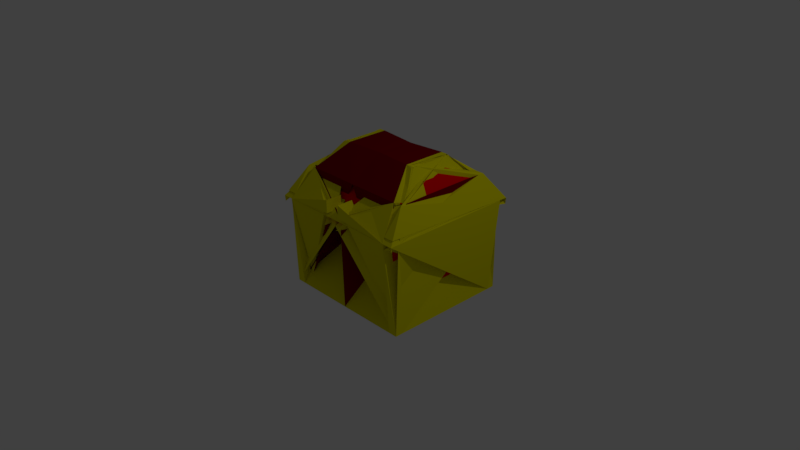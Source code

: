 # Source: chest.blend  (saved by Blender 2.79.0; exported with 4.5.12 LTS)
import bpy
from mathutils import Matrix  # noqa: F401  (used for matrix-valued properties, if any)

bpy.ops.wm.read_factory_settings(use_empty=True)
scene = bpy.context.scene
scene.name = 'Scene'

# ---- collections
col_collection_1 = bpy.data.collections.new('Collection 1'); scene.collection.children.link(col_collection_1)

# ---- materials (node trees are filled in below, after node groups)
mat_material = bpy.data.materials.new('Material')
mat_material.alpha_threshold = 0.0
mat_material.use_transparent_shadow = False
mat_material.diffuse_color = (0.2019, 0.0, 0.002275, 1.0)
mat_material.roughness = 0.5
mat_material.line_color = (0.0, 0.0, 0.0, 1.0)
mat_material_001 = bpy.data.materials.new('Material.001')
mat_material_001.alpha_threshold = 0.0
mat_material_001.use_transparent_shadow = False
mat_material_001.diffuse_color = (0.8, 0.7408, 0.0, 1.0)
mat_material_001.roughness = 0.5
mat_material_002 = bpy.data.materials.new('Material.002')
mat_material_002.alpha_threshold = 0.0
mat_material_002.use_transparent_shadow = False
mat_material_002.diffuse_color = (0.8, 0.0, 0.002232, 1.0)
mat_material_002.roughness = 0.5

# ---- material node trees

# ---- world
world_world = bpy.data.worlds.new('World'); scene.world = world_world
world_world.color = (0.05088, 0.05088, 0.05088)
world_world.use_sun_shadow = False
world_world.sun_shadow_jitter_overblur = 0.0
world_world.cycles.sampling_method = 'MANUAL'

# ---- cameras
cam_camera = bpy.data.cameras.new('Camera')
cam_camera.clip_end = 100.0
cam_camera.lens = 35.0
cam_camera.sensor_width = 32.0
cam_camera.sensor_height = 18.0
cam_camera.ortho_scale = 7.314
cam_camera.dof.focus_distance = 0.0
cam_camera.dof.aperture_fstop = 128.0

# ---- lights
light_lamp = bpy.data.lights.new('Lamp', 'POINT')
light_lamp.transmission_factor = 0.0
light_lamp.cutoff_distance = 30.0
light_lamp.energy = 100.0
light_lamp.shadow_buffer_clip_start = 1.001
light_lamp.shadow_soft_size = 0.1
light_lamp.shadow_maximum_resolution = 0.006
light_lamp.use_absolute_resolution = True

# ---- meshes
me_cube = bpy.data.meshes.new('Cube')
me_cube.from_pydata([(0.955, 0.8817, -0.03489), (0.955, -0.8817, -0.03489), (0.0, -0.8817, -0.03489), (0.0, 0.8817, -0.03489), (1.0, 1.0, 1.239), (1.0, -1.0, 1.239), (0.0, -1.0, 1.239), (0.0, 1.0, 1.239), (0.0, -0.7021, 1.62), (0.0, 0.7021, 1.62), (0.0, -0.2599, 1.916), (0.0, 0.2728, 1.9), (0.8296, 0.8817, -0.03489), (0.8296, -0.8817, -0.03489), (0.8578, 1.0, 1.239), (0.8578, -1.0, 1.239), (0.73, 0.7021, 1.62), (0.73, -0.7021, 1.62), (0.5178, 0.3012, 1.916), (0.5181, -0.2945, 1.916), (0.955, 0.778, -0.03489), (0.955, -0.778, -0.03489), (0.0, -0.778, -0.03489), (0.0, 0.778, -0.03489), (1.0, 0.8823, 1.238), (1.0, -0.8823, 1.239), (0.8511, 0.6195, 1.62), (0.8511, -0.6195, 1.62), (0.5209, 0.2655, 1.915), (0.5181, -0.2599, 1.916), (0.8296, -0.778, -0.03489), (0.8296, 0.778, -0.03489), (0.527, 0.3239, 1.901), (0.5294, -0.3162, 1.9), (0.6172, -0.279, 1.9), (0.6172, 0.279, 1.9), (1.0, -0.8823, 1.238), (1.0, -1.0, 1.238), (0.8578, 1.0, 1.238), (0.0, 1.0, 1.238), (0.8578, -1.0, 1.238), (0.0, -1.0, 1.238), (1.0, 1.0, 1.238), (1.0, 0.8823, 1.239), (0.9069, 0.886, 1.237), (0.9069, -0.8735, 1.237), (0.0, -0.8735, 1.237), (0.0, 0.886, 1.237), (0.7747, 0.886, 1.237), (0.7747, -0.8735, 1.237), (0.9069, -0.77, 1.237), (0.9069, 0.7825, 1.237), (0.8306, 0.6274, 1.595), (0.8306, -0.6149, 1.595), (0.0, -0.6149, 1.595), (0.0, 0.6274, 1.595), (0.7372, 0.6274, 1.595), (0.7372, -0.6149, 1.595), (0.8306, -0.5418, 1.595), (0.8306, 0.5543, 1.595), (0.638, 0.1097, 1.824), (0.638, -0.09717, 1.824), (0.0, -0.09717, 1.824), (0.0, 0.1097, 1.824), (0.6225, 0.1097, 1.824), (0.6225, -0.09717, 1.824), (0.638, -0.085, 1.824), (0.638, 0.09753, 1.824), (0.8794, 0.7746, 1.238), (0.8794, -0.7746, 1.238), (0.8794, -0.8779, 1.238), (0.7972, 0.8779, 1.238), (0.0, 0.8779, 1.238), (0.7972, -0.8779, 1.238), (0.0, -0.8779, 1.238), (0.8794, 0.8779, 1.238), (0.8794, 0.7746, 1.238), (0.8794, -0.7746, 1.238), (0.8794, -0.8779, 1.238), (0.7972, 0.8779, 1.238), (0.0, 0.8779, 1.238), (0.7972, -0.8779, 1.238), (0.0, -0.8779, 1.238), (0.8794, 0.8779, 1.238), (0.8515, 0.6848, 0.08611), (0.8515, -0.6848, 0.08611), (0.8515, -0.7761, 0.08611), (0.7789, 0.7761, 0.08611), (0.0, 0.7761, 0.08611), (0.7789, -0.7761, 0.08611), (0.0, -0.7761, 0.08611), (0.8515, 0.7761, 0.08611), (0.0, 0.9526, 1.3), (0.0, -0.9526, 1.3), (0.8374, 0.9526, 1.3), (0.8374, -0.9526, 1.3), (0.9763, -0.8405, 1.3), (0.9763, 0.8405, 1.3), (0.0, -0.9924, 1.156), (0.0, 0.9924, 1.156), (0.856, 0.9924, 1.156), (0.856, -0.9924, 1.156), (0.9971, 0.8756, 1.156), (0.9971, -0.8756, 1.156), (0.955, -0.778, -0.03489), (0.955, -0.8817, -0.03489), (0.9971, 0.9924, 1.156), (1.0, 1.0, 1.238), (0.9971, -0.9924, 1.156), (1.0, -1.0, 1.238), (0.0, -0.9924, 1.156), (0.0, -1.0, 1.238), (0.0, 0.9924, 1.156), (0.0, 1.0, 1.238), (1.0, -0.8823, 1.238), (0.8578, 1.0, 1.238), (0.8578, -1.0, 1.238), (0.8511, -0.6195, 1.62), (0.8511, -0.7021, 1.62), (0.9763, -0.9526, 1.3), (0.0, -0.9526, 1.3), (0.0, -1.0, 1.239), (0.9763, 0.9526, 1.3), (0.8511, 0.7021, 1.62), (0.604, -0.2599, 1.916), (0.604, -0.2945, 1.916), (0.6172, -0.3162, 1.9), (0.6148, 0.3245, 1.901), (0.6037, 0.3014, 1.916), (0.955, 0.8817, -0.03489), (0.8296, 0.8817, -0.03489), (0.8296, -0.8817, -0.03489), (1.0, 1.0, 1.239), (0.8578, 1.0, 1.239), (1.0, -1.0, 1.239), (0.8578, -1.0, 1.239), (0.73, 0.7021, 1.62), (0.73, -0.7021, 1.62), (0.5178, 0.3012, 1.916), (0.5181, -0.2945, 1.916), (0.527, 0.3239, 1.901), (0.5181, -0.2599, 1.916), (0.8374, 0.9526, 1.3), (0.856, 0.9924, 1.156), (0.5294, -0.3162, 1.9), (0.856, -0.9924, 1.156), (0.8374, -0.9526, 1.3), (0.955, 0.778, -0.03489), (1.0, 0.8823, 1.239), (1.0, -0.8823, 1.239), (0.8511, 0.6195, 1.62), (0.6068, 0.268, 1.915), (0.5209, 0.2655, 1.915), (0.6172, -0.279, 1.9), (0.6172, 0.279, 1.9), (0.9763, -0.8405, 1.3), (0.9763, 0.8405, 1.3), (0.9971, 0.8756, 1.156), (0.1057, -1.031, 1.303), (0.1035, -0.9526, 1.303), (0.1057, -1.031, 1.303), (0.1035, -0.9526, 1.303), (0.8578, -1.0, 1.238), (0.1035, -0.9526, 1.477), (0.1057, -1.031, 1.477), (0.1035, -0.807, 1.303), (0.7789, -0.7761, 0.08611), (0.1035, -0.807, 1.477), (0.7789, -0.7761, 0.08611), (0.1074, -1.074, 1.156), (0.09977, -0.9924, 1.156), (0.7789, -0.7761, 0.08611), (0.8578, -1.0, 1.238), (0.1035, -0.9526, 1.477), (0.1057, -1.031, 1.477), (0.1035, -0.807, 1.477), (0.7789, -0.7761, 0.08611)], [], [(28, 13, 2, 22), (19, 140, 135), (32, 33, 105, 110), (30, 31, 150, 149), (96, 95, 108, 139), (96, 12, 3, 95), (6, 15, 131, 117), (90, 88, 9, 16), (31, 26, 146, 150), (34, 38, 103, 111), (88, 90, 138, 157), (90, 16, 132, 138), (27, 30, 149, 113), (14, 7, 156, 129), (89, 159, 91, 17, 8), (21, 1, 13, 28), (0, 20, 29, 12), (20, 21, 28, 29), (19, 135, 137), (19, 17, 133, 140), (33, 36, 112, 105), (91, 159, 158, 142), (18, 11, 10, 19), (18, 134, 136), (92, 93, 26, 27), (16, 18, 136, 132), (99, 98, 153, 154), (12, 29, 23, 3), (29, 28, 22, 23), (27, 26, 31, 30), (25, 39, 144, 145), (8, 17, 19, 10), (24, 32, 110, 155), (16, 9, 11, 18), (39, 4, 128, 144), (5, 25, 145, 130), (14, 4, 40, 44), (4, 39, 47, 40), (25, 5, 41, 46), (5, 15, 45, 41), (15, 6, 42, 45), (39, 25, 46, 47), (7, 14, 44, 43), (41, 45, 53, 49), (45, 42, 50, 53), (46, 41, 49, 54), (40, 47, 55, 48), (44, 40, 48, 52), (43, 44, 52, 51), (47, 46, 54, 55), (53, 50, 58, 61), (54, 49, 57, 62), (48, 55, 63, 56), (52, 48, 56, 60), (51, 52, 60, 59), (55, 54, 62, 63), (49, 53, 61, 57), (60, 56, 63, 62, 57, 61, 58, 59), (24, 38, 71, 64), (38, 34, 67, 71), (37, 36, 69, 70), (36, 33, 66, 69), (33, 32, 65, 66), (34, 35, 68, 67), (32, 24, 64, 65), (64, 71, 79, 72), (69, 66, 74, 77), (70, 69, 77, 78), (66, 65, 73, 74), (71, 67, 75, 79), (65, 64, 72, 73), (67, 68, 76, 75), (72, 79, 87, 80), (77, 74, 82, 85), (78, 77, 85, 86), (74, 73, 81, 82), (79, 75, 83, 87), (73, 72, 80, 81), (75, 76, 84, 83), (82, 81, 80, 87, 83, 84, 86, 85), (93, 92, 151, 152), (1, 21, 100, 101), (12, 96, 139, 126), (15, 5, 130, 131), (20, 0, 125, 143), (4, 14, 129, 128), (21, 99, 154, 100), (20, 98, 99, 21), (18, 19, 137, 148), (13, 1, 101, 127), (98, 20, 143, 153), (17, 91, 142, 133), (13, 97, 170, 94, 2), (36, 37, 107, 112), (142, 115, 114, 133), (154, 110, 105, 104), (141, 112, 107, 106, 169), (140, 122, 121, 135), (152, 118, 119, 146), (150, 123, 124, 147), (123, 136, 134, 124), (120, 137, 135, 121), (118, 138, 132, 119), (102, 125, 126, 139), (104, 105, 112, 141), (124, 134, 148, 147), (147, 148, 137, 120), (122, 149, 120, 121), (149, 150, 147, 120), (115, 151, 113, 114), (102, 103, 155, 153), (153, 155, 110, 154), (114, 113, 149, 122), (119, 132, 136, 123), (146, 119, 123, 150), (133, 114, 122, 140), (145, 144, 152, 151), (130, 145, 151, 115), (117, 131, 142, 158, 116), (128, 129, 138, 118), (129, 156, 157, 138), (144, 128, 118, 152), (131, 130, 115, 142), (125, 102, 153, 143), (101, 104, 141, 127), (103, 102, 139, 111), (111, 139, 108, 109), (100, 154, 104, 101), (92, 27, 113, 151), (38, 24, 155, 103), (94, 170, 169, 106), (35, 34, 111, 109), (97, 13, 127, 141), (26, 93, 152, 146), (0, 12, 126, 125), (18, 148, 134), (159, 158, 160, 161), (116, 158, 164, 162), (162, 164, 174, 172), (159, 89, 166, 165), (158, 159, 163, 164), (165, 166, 168, 167), (163, 159, 165, 167), (167, 168, 176, 175), (169, 170, 97, 141), (174, 173, 171, 172), (171, 173, 175, 176), (164, 163, 173, 174), (163, 167, 175, 173)])
me_cube.polygons.foreach_set('material_index', [1, 1, 1, 1, 1, 0, 1, 0, 1, 1, 1, 1, 1, 1, 0, 1, 1, 1, 1, 1, 1, 1, 0, 1, 0, 1, 1, 1, 0, 0, 1, 0, 1, 0, 1, 1, 1, 1, 1, 1, 1, 1, 1, 2, 2, 2, 2, 2, 2, 2, 2, 2, 2, 2, 2, 2, 2, 2, 1, 1, 1, 1, 1, 1, 1, 0, 0, 0, 0, 0, 0, 0, 2, 2, 2, 2, 2, 2, 2, 2, 0, 1, 1, 1, 1, 1, 1, 0, 1, 1, 1, 1, 0, 1, 1, 1, 1, 1, 1, 1, 1, 1, 1, 1, 1, 1, 1, 1, 1, 1, 1, 1, 1, 1, 1, 1, 1, 1, 1, 1, 1, 1, 1, 1, 1, 1, 1, 1, 1, 1, 1, 1, 1, 1, 1, 1, 1, 1, 1, 0, 1, 0, 1, 0, 1, 1, 1, 1, 1])
me_cube.materials.append(mat_material)
me_cube.materials.append(mat_material_001)
me_cube.materials.append(mat_material_002)
me_cube.use_remesh_preserve_volume = False
me_cube.use_remesh_preserve_attributes = False
me_cube.use_mirror_vertex_groups = False
me_cube.update()
arm_bone = bpy.data.armatures.new('Bone')  # bones are not reproduced

# ---- objects
ob_armature = bpy.data.objects.new('Armature', arm_bone)
ob_cube = bpy.data.objects.new('Cube', me_cube)
ob_lamp = bpy.data.objects.new('Lamp', light_lamp)
ob_camera = bpy.data.objects.new('Camera', cam_camera)

# ---- transforms, parenting, visibility, modifiers, constraints
ob_armature.location = (0.0, 0.0, 0.0)
ob_armature.lineart.crease_threshold = 0.0
ob_cube.parent = ob_armature
ob_cube.location = (0.0, 0.0, 0.0)
ob_cube.lock_rotations_4d = False
ob_cube.empty_display_type = 'ARROWS'
ob_cube.lineart.crease_threshold = 0.0
_vg = ob_cube.vertex_groups.new(name='Base')
_vg.add([0, 1, 2, 3, 12, 13, 20, 21, 22, 23, 24, 28, 29, 32, 33, 34, 35, 36, 37, 38, 64, 65, 66, 67, 68, 69, 70, 71, 72, 73, 74, 75, 76, 77, 78, 79, 80, 81, 82, 83, 84, 85, 86, 87, 94, 95, 96, 97, 98, 99, 100, 101, 102, 103, 104, 105, 106, 107, 108, 109, 110, 111, 112, 125, 126, 127, 139, 141, 143, 153, 154, 155, 169, 170], 1.0, 'REPLACE')
_vg = ob_cube.vertex_groups.new(name='Pivot')
_vg.add([4, 5, 6, 7, 8, 9, 10, 11, 14, 15, 16, 17, 18, 19, 25, 26, 27, 30, 31, 39, 40, 41, 42, 43, 44, 45, 46, 47, 48, 49, 50, 51, 52, 53, 54, 55, 56, 57, 58, 59, 60, 61, 62, 63, 88, 89, 90, 91, 92, 93, 113, 114, 115, 116, 117, 118, 119, 120, 121, 122, 123, 124, 128, 129, 130, 131, 132, 133, 134, 135, 136, 137, 138, 140, 142, 144, 145, 146, 147, 148, 149, 150, 151, 152, 156, 157, 158, 159, 160, 161, 162, 163, 164, 165, 166, 167, 168, 171, 172, 173, 174, 175, 176], 1.0, 'REPLACE')
_m = ob_cube.modifiers.new('Mirror', 'MIRROR')
_m.use_clip = True
_m = ob_cube.modifiers.new('Armature', 'ARMATURE')
_m.object = ob_armature
ob_lamp.location = (4.076, 1.005, 5.904)
ob_lamp.rotation_euler = (0.6503, 0.05522, 1.866)
ob_lamp.lock_rotations_4d = False
ob_lamp.empty_display_type = 'ARROWS'
ob_lamp.color = (0.0, 0.0, 0.0, 0.0)
ob_lamp.lineart.crease_threshold = 0.0
ob_camera.location = (7.44, -6.929, 5.89)
ob_camera.rotation_euler = (1.109, 0.0, 0.8149)
ob_camera.lock_rotations_4d = False
ob_camera.empty_display_type = 'ARROWS'
ob_camera.color = (0.0, 0.0, 0.0, 0.0)
ob_camera.display_type = 'WIRE'
ob_camera.lineart.crease_threshold = 0.0

# ---- collection membership
col_collection_1.objects.link(ob_armature)
col_collection_1.objects.link(ob_cube)
col_collection_1.objects.link(ob_lamp)
col_collection_1.objects.link(ob_camera)

# ---- scene / render settings (as saved in the file)
scene.camera = ob_camera
scene.frame_start = 1; scene.frame_end = 40; scene.frame_set(12)
scene.render.engine = 'BLENDER_EEVEE_NEXT'
scene.render.resolution_percentage = 50
scene.render.dither_intensity = 0.0
scene.render.film_transparent = True
scene.cycles.use_denoising = False
scene.cycles.samples = 128
scene.cycles.sampling_pattern = 'TABULATED_SOBOL'
scene.cycles.use_adaptive_sampling = False
scene.cycles.use_light_tree = False
scene.cycles.blur_glossy = 0.0
scene.cycles.sample_clamp_indirect = 0.0
scene.view_settings.view_transform = 'Standard'
bpy.context.view_layer.update()
